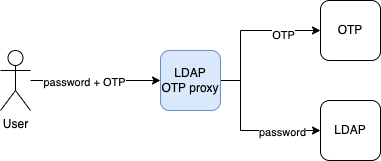

The diagram above was exported from draw.io. Its source (the exported page's mxGraphModel, read from the mxfile embedded in the PNG):
<mxGraphModel dx="526" dy="328" grid="1" gridSize="10" guides="1" tooltips="1" connect="1" arrows="1" fold="1" page="1" pageScale="1" pageWidth="827" pageHeight="1169" math="0" shadow="0">
  <root>
    <mxCell id="0" />
    <mxCell id="1" parent="0" />
    <mxCell id="6" style="edgeStyle=orthogonalEdgeStyle;rounded=0;orthogonalLoop=1;jettySize=auto;html=1;entryX=0;entryY=0.5;entryDx=0;entryDy=0;" edge="1" parent="1" source="2" target="3">
      <mxGeometry relative="1" as="geometry" />
    </mxCell>
    <mxCell id="10" value="password + OTP" style="edgeLabel;html=1;align=center;verticalAlign=middle;resizable=0;points=[];" vertex="1" connectable="0" parent="6">
      <mxGeometry x="-0.18" y="-1" relative="1" as="geometry">
        <mxPoint as="offset" />
      </mxGeometry>
    </mxCell>
    <mxCell id="2" value="User" style="shape=umlActor;verticalLabelPosition=bottom;verticalAlign=top;html=1;outlineConnect=0;" vertex="1" parent="1">
      <mxGeometry x="50" y="150" width="30" height="60" as="geometry" />
    </mxCell>
    <mxCell id="7" style="edgeStyle=orthogonalEdgeStyle;rounded=0;orthogonalLoop=1;jettySize=auto;html=1;entryX=0;entryY=0.5;entryDx=0;entryDy=0;" edge="1" parent="1" source="3" target="4">
      <mxGeometry relative="1" as="geometry">
        <Array as="points">
          <mxPoint x="290" y="180" />
          <mxPoint x="290" y="130" />
        </Array>
      </mxGeometry>
    </mxCell>
    <mxCell id="11" value="OTP" style="edgeLabel;html=1;align=center;verticalAlign=middle;resizable=0;points=[];" vertex="1" connectable="0" parent="7">
      <mxGeometry x="0.4923" y="-4" relative="1" as="geometry">
        <mxPoint as="offset" />
      </mxGeometry>
    </mxCell>
    <mxCell id="8" style="edgeStyle=orthogonalEdgeStyle;rounded=0;orthogonalLoop=1;jettySize=auto;html=1;" edge="1" parent="1" source="3" target="5">
      <mxGeometry relative="1" as="geometry">
        <Array as="points">
          <mxPoint x="290" y="180" />
          <mxPoint x="290" y="230" />
        </Array>
      </mxGeometry>
    </mxCell>
    <mxCell id="12" value="password" style="edgeLabel;html=1;align=center;verticalAlign=middle;resizable=0;points=[];" vertex="1" connectable="0" parent="8">
      <mxGeometry x="0.4769" y="-1" relative="1" as="geometry">
        <mxPoint as="offset" />
      </mxGeometry>
    </mxCell>
    <mxCell id="3" value="LDAP OTP proxy" style="rounded=1;whiteSpace=wrap;html=1;fillColor=#dae8fc;strokeColor=#6c8ebf;" vertex="1" parent="1">
      <mxGeometry x="210" y="150" width="60" height="60" as="geometry" />
    </mxCell>
    <mxCell id="4" value="OTP" style="rounded=1;whiteSpace=wrap;html=1;" vertex="1" parent="1">
      <mxGeometry x="370" y="100" width="60" height="60" as="geometry" />
    </mxCell>
    <mxCell id="5" value="LDAP" style="rounded=1;whiteSpace=wrap;html=1;" vertex="1" parent="1">
      <mxGeometry x="370" y="200" width="60" height="60" as="geometry" />
    </mxCell>
  </root>
</mxGraphModel>